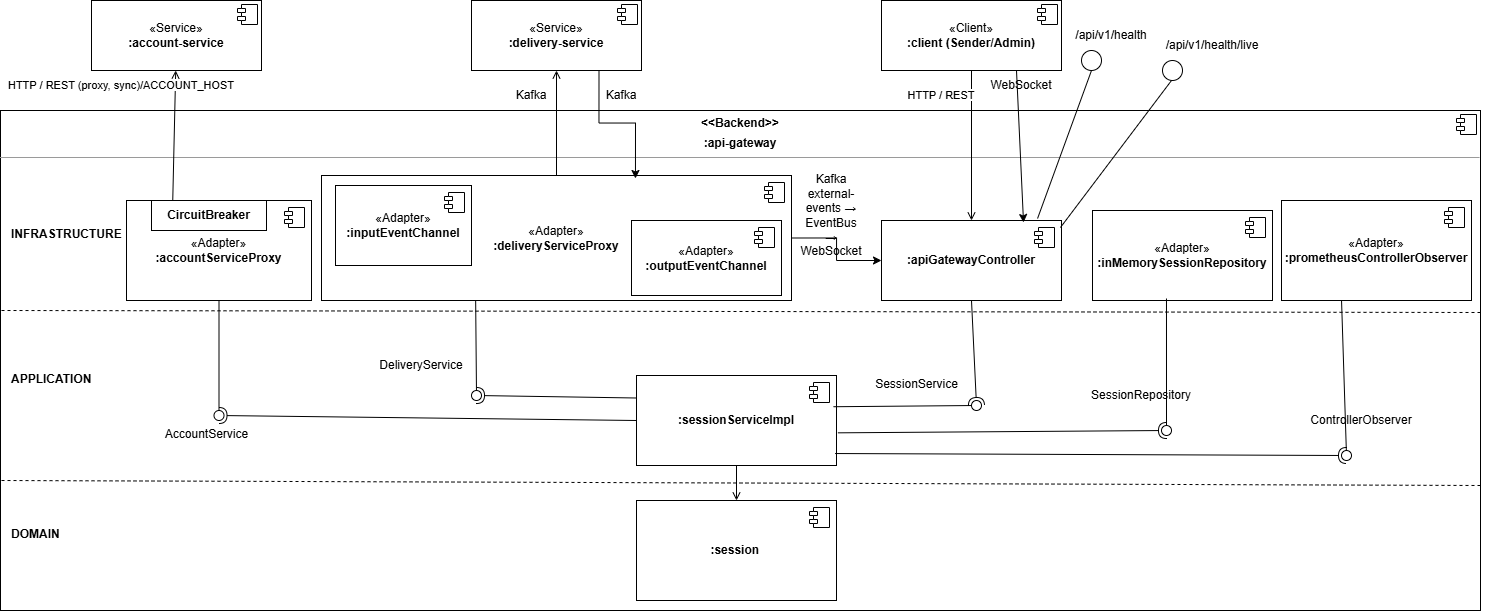

The diagram above was exported from draw.io. Its source (the exported page's mxGraphModel, read from the mxfile embedded in the PNG):
<mxGraphModel dx="1488" dy="782" grid="1" gridSize="10" guides="1" tooltips="1" connect="1" arrows="1" fold="1" page="1" pageScale="1" pageWidth="827" pageHeight="1169" math="0" shadow="0">
  <root>
    <mxCell id="0" />
    <mxCell id="1" parent="0" />
    <mxCell id="ti211tQMQ-0oWgUWm7A2-1" parent="1" style="html=1;whiteSpace=wrap;fontColor=#000000;" value="«Client»&lt;br&gt;&lt;b&gt;:client (Sender/Admin)&lt;/b&gt;" vertex="1">
      <mxGeometry height="70" width="180" x="940" y="20" as="geometry" />
    </mxCell>
    <mxCell id="ti211tQMQ-0oWgUWm7A2-2" parent="ti211tQMQ-0oWgUWm7A2-1" style="shape=component;jettyWidth=8;jettyHeight=4;" value="" vertex="1">
      <mxGeometry height="20" relative="1" width="20" x="1" as="geometry">
        <mxPoint x="-24" y="4" as="offset" />
      </mxGeometry>
    </mxCell>
    <mxCell id="ti211tQMQ-0oWgUWm7A2-3" parent="1" style="html=1;whiteSpace=wrap;fontColor=#000000;" value="«Service»&lt;br&gt;&lt;b&gt;:account-service&lt;/b&gt;" vertex="1">
      <mxGeometry height="70" width="170" x="150" y="20" as="geometry" />
    </mxCell>
    <mxCell id="ti211tQMQ-0oWgUWm7A2-4" parent="ti211tQMQ-0oWgUWm7A2-3" style="shape=component;jettyWidth=8;jettyHeight=4;" value="" vertex="1">
      <mxGeometry height="20" relative="1" width="20" x="1" as="geometry">
        <mxPoint x="-24" y="4" as="offset" />
      </mxGeometry>
    </mxCell>
    <mxCell id="ti211tQMQ-0oWgUWm7A2-5" parent="1" style="html=1;whiteSpace=wrap;fontColor=#000000;" value="«Service»&lt;br&gt;&lt;b&gt;:delivery-service&lt;/b&gt;" vertex="1">
      <mxGeometry height="70" width="170" x="530" y="20" as="geometry" />
    </mxCell>
    <mxCell id="ti211tQMQ-0oWgUWm7A2-6" parent="ti211tQMQ-0oWgUWm7A2-5" style="shape=component;jettyWidth=8;jettyHeight=4;" value="" vertex="1">
      <mxGeometry height="20" relative="1" width="20" x="1" as="geometry">
        <mxPoint x="-24" y="4" as="offset" />
      </mxGeometry>
    </mxCell>
    <mxCell id="ti211tQMQ-0oWgUWm7A2-7" parent="1" style="align=left;overflow=fill;html=1;dropTarget=0;whiteSpace=wrap;verticalAlign=top;" value="&lt;p style=&quot;margin:0px;margin-top:6px;text-align:center;&quot;&gt;&lt;b&gt;&amp;lt;&amp;lt;Backend&amp;gt;&amp;gt;&lt;/b&gt;&lt;/p&gt;&lt;p style=&quot;margin:0px;margin-top:6px;text-align:center;&quot;&gt;&lt;b&gt;:api-gateway&lt;/b&gt;&lt;br&gt;&lt;/p&gt;&lt;hr size=&quot;1&quot;&gt;" vertex="1">
      <mxGeometry height="500" width="1480" x="59" y="130" as="geometry" />
    </mxCell>
    <mxCell id="ti211tQMQ-0oWgUWm7A2-8" parent="ti211tQMQ-0oWgUWm7A2-7" style="shape=component;jettyWidth=8;jettyHeight=4;" value="" vertex="1">
      <mxGeometry height="20" relative="1" width="20" x="1" as="geometry">
        <mxPoint x="-24" y="4" as="offset" />
      </mxGeometry>
    </mxCell>
    <mxCell id="ti211tQMQ-0oWgUWm7A2-9" edge="1" parent="1" style="endArrow=none;dashed=1;html=1;rounded=0;entryX=1.002;entryY=0.404;entryDx=0;entryDy=0;entryPerimeter=0;exitX=0.002;exitY=0.366;exitDx=0;exitDy=0;exitPerimeter=0;" target="ti211tQMQ-0oWgUWm7A2-7">
      <mxGeometry relative="1" as="geometry">
        <mxPoint x="60.00000000000002" y="330" as="sourcePoint" />
        <mxPoint x="1050.9899999999998" y="331" as="targetPoint" />
      </mxGeometry>
    </mxCell>
    <mxCell id="ti211tQMQ-0oWgUWm7A2-10" edge="1" parent="1" style="endArrow=none;dashed=1;html=1;rounded=0;entryX=1;entryY=0.75;entryDx=0;entryDy=0;" target="ti211tQMQ-0oWgUWm7A2-7">
      <mxGeometry relative="1" as="geometry">
        <mxPoint x="60" y="500" as="sourcePoint" />
        <mxPoint x="1050.9899999999998" y="503" as="targetPoint" />
      </mxGeometry>
    </mxCell>
    <mxCell id="ti211tQMQ-0oWgUWm7A2-11" parent="1" style="text;html=1;align=left;fontStyle=1;" value="INFRASTRUCTURE" vertex="1">
      <mxGeometry height="20" width="120" x="68" y="240" as="geometry" />
    </mxCell>
    <mxCell id="ti211tQMQ-0oWgUWm7A2-12" parent="1" style="text;html=1;align=left;fontStyle=1;" value="APPLICATION" vertex="1">
      <mxGeometry height="20" width="120" x="68" y="385" as="geometry" />
    </mxCell>
    <mxCell id="ti211tQMQ-0oWgUWm7A2-13" parent="1" style="text;html=1;align=left;fontStyle=1;" value="DOMAIN" vertex="1">
      <mxGeometry height="20" width="120" x="68" y="540" as="geometry" />
    </mxCell>
    <mxCell id="ti211tQMQ-0oWgUWm7A2-14" parent="1" style="html=1;whiteSpace=wrap;fontColor=#000000;" value="«Adapter»&lt;br&gt;&lt;b&gt;:accountServiceProxy&lt;/b&gt;" vertex="1">
      <mxGeometry height="100" width="185" x="185" y="220" as="geometry" />
    </mxCell>
    <mxCell id="ti211tQMQ-0oWgUWm7A2-15" parent="ti211tQMQ-0oWgUWm7A2-14" style="shape=module;jettyWidth=8;jettyHeight=4;" value="" vertex="1">
      <mxGeometry height="20" relative="1" width="20" x="1" as="geometry">
        <mxPoint x="-27" y="7" as="offset" />
      </mxGeometry>
    </mxCell>
    <mxCell id="ti211tQMQ-0oWgUWm7A2-16" parent="ti211tQMQ-0oWgUWm7A2-14" style="rounded=0;whiteSpace=wrap;html=1;" value="&lt;b&gt;CircuitBreaker&lt;/b&gt;" vertex="1">
      <mxGeometry height="30" width="115" x="25" as="geometry" />
    </mxCell>
    <mxCell id="ti211tQMQ-0oWgUWm7A2-83" edge="1" parent="1" source="ti211tQMQ-0oWgUWm7A2-17" style="edgeStyle=orthogonalEdgeStyle;rounded=0;orthogonalLoop=1;jettySize=auto;html=1;exitX=1;exitY=0.5;exitDx=0;exitDy=0;entryX=0;entryY=0.5;entryDx=0;entryDy=0;" target="ti211tQMQ-0oWgUWm7A2-20">
      <mxGeometry relative="1" as="geometry" />
    </mxCell>
    <mxCell id="ti211tQMQ-0oWgUWm7A2-17" parent="1" style="html=1;whiteSpace=wrap;fontColor=#000000;" value="«Adapter»&lt;br&gt;&lt;b&gt;:deliveryServiceProxy&lt;/b&gt;" vertex="1">
      <mxGeometry height="125" width="470" x="380" y="195" as="geometry" />
    </mxCell>
    <mxCell id="ti211tQMQ-0oWgUWm7A2-18" parent="ti211tQMQ-0oWgUWm7A2-17" style="shape=module;jettyWidth=8;jettyHeight=4;" value="" vertex="1">
      <mxGeometry height="20" relative="1" width="20" x="1" as="geometry">
        <mxPoint x="-27" y="7" as="offset" />
      </mxGeometry>
    </mxCell>
    <mxCell id="ti211tQMQ-0oWgUWm7A2-78" parent="ti211tQMQ-0oWgUWm7A2-17" style="html=1;dropTarget=0;whiteSpace=wrap;" value="«Adapter»&lt;br&gt;&lt;b&gt;:inputEventChannel&lt;/b&gt;" vertex="1">
      <mxGeometry height="80" width="136" x="14" y="10" as="geometry" />
    </mxCell>
    <mxCell id="ti211tQMQ-0oWgUWm7A2-79" parent="ti211tQMQ-0oWgUWm7A2-78" style="shape=module;jettyWidth=8;jettyHeight=4;" value="" vertex="1">
      <mxGeometry height="20" relative="1" width="20" x="1" as="geometry">
        <mxPoint x="-27" y="7" as="offset" />
      </mxGeometry>
    </mxCell>
    <mxCell id="ti211tQMQ-0oWgUWm7A2-80" parent="ti211tQMQ-0oWgUWm7A2-17" style="html=1;dropTarget=0;whiteSpace=wrap;" value="«Adapter»&lt;br&gt;&lt;b&gt;:outputEventChannel&lt;/b&gt;" vertex="1">
      <mxGeometry height="75" width="150" x="310" y="45" as="geometry" />
    </mxCell>
    <mxCell id="ti211tQMQ-0oWgUWm7A2-81" parent="ti211tQMQ-0oWgUWm7A2-80" style="shape=module;jettyWidth=8;jettyHeight=4;" value="" vertex="1">
      <mxGeometry height="20" relative="1" width="20" x="1" as="geometry">
        <mxPoint x="-27" y="7" as="offset" />
      </mxGeometry>
    </mxCell>
    <mxCell id="ti211tQMQ-0oWgUWm7A2-20" parent="1" style="html=1;whiteSpace=wrap;fontColor=#000000;" value="&lt;b&gt;:apiGatewayController&lt;/b&gt;" vertex="1">
      <mxGeometry height="80" width="180" x="940" y="240" as="geometry" />
    </mxCell>
    <mxCell id="ti211tQMQ-0oWgUWm7A2-21" parent="ti211tQMQ-0oWgUWm7A2-20" style="shape=module;jettyWidth=8;jettyHeight=4;" value="" vertex="1">
      <mxGeometry height="20" relative="1" width="20" x="1" as="geometry">
        <mxPoint x="-27" y="7" as="offset" />
      </mxGeometry>
    </mxCell>
    <mxCell id="ti211tQMQ-0oWgUWm7A2-22" parent="1" style="html=1;whiteSpace=wrap;fontColor=#000000;" value="&lt;b&gt;:sessionServiceImpl&lt;/b&gt;" vertex="1">
      <mxGeometry height="90" width="200" x="695" y="395" as="geometry" />
    </mxCell>
    <mxCell id="ti211tQMQ-0oWgUWm7A2-23" parent="ti211tQMQ-0oWgUWm7A2-22" style="shape=module;jettyWidth=8;jettyHeight=4;" value="" vertex="1">
      <mxGeometry height="20" relative="1" width="20" x="1" as="geometry">
        <mxPoint x="-27" y="7" as="offset" />
      </mxGeometry>
    </mxCell>
    <mxCell id="ti211tQMQ-0oWgUWm7A2-24" parent="1" style="ellipse;whiteSpace=wrap;html=1;aspect=fixed;fillColor=none;strokeColor=none;resizable=0;points=[];" value="" vertex="1">
      <mxGeometry height="10" width="10" x="600" y="330" as="geometry" />
    </mxCell>
    <mxCell id="ti211tQMQ-0oWgUWm7A2-25" parent="1" style="ellipse;whiteSpace=wrap;html=1;aspect=fixed;fillColor=none;strokeColor=none;resizable=0;points=[];" value="" vertex="1">
      <mxGeometry height="10" width="10" x="185" y="300" as="geometry" />
    </mxCell>
    <mxCell id="ti211tQMQ-0oWgUWm7A2-26" parent="1" style="ellipse;whiteSpace=wrap;html=1;aspect=fixed;fillColor=none;strokeColor=none;resizable=0;points=[];" value="" vertex="1">
      <mxGeometry height="10" width="10" x="405" y="300" as="geometry" />
    </mxCell>
    <mxCell id="ti211tQMQ-0oWgUWm7A2-27" parent="1" style="text;html=1;align=center;" value="SessionService" vertex="1">
      <mxGeometry height="20" width="110" x="920" y="390" as="geometry" />
    </mxCell>
    <mxCell id="ti211tQMQ-0oWgUWm7A2-28" parent="1" style="text;html=1;align=center;" value="AccountService" vertex="1">
      <mxGeometry height="20" width="110" x="210" y="440" as="geometry" />
    </mxCell>
    <mxCell id="ti211tQMQ-0oWgUWm7A2-29" parent="1" style="html=1;whiteSpace=wrap;fontColor=#000000;" value="&lt;b&gt;:session&lt;/b&gt;&lt;font style=&quot;font-size:9px&quot;&gt;&amp;nbsp;&lt;br&gt;&lt;/font&gt;" vertex="1">
      <mxGeometry height="100" width="200" x="695" y="520" as="geometry" />
    </mxCell>
    <mxCell id="ti211tQMQ-0oWgUWm7A2-30" parent="ti211tQMQ-0oWgUWm7A2-29" style="shape=module;jettyWidth=8;jettyHeight=4;" value="" vertex="1">
      <mxGeometry height="20" relative="1" width="20" x="1" as="geometry">
        <mxPoint x="-27" y="7" as="offset" />
      </mxGeometry>
    </mxCell>
    <mxCell id="ti211tQMQ-0oWgUWm7A2-31" edge="1" parent="1" source="ti211tQMQ-0oWgUWm7A2-1" style="endArrow=open;html=1;rounded=0;" target="ti211tQMQ-0oWgUWm7A2-20" value="">
      <mxGeometry relative="1" as="geometry" />
    </mxCell>
    <mxCell id="ti211tQMQ-0oWgUWm7A2-32" edge="1" parent="1" source="ti211tQMQ-0oWgUWm7A2-14" style="endArrow=open;html=1;rounded=0;exitX=0.25;exitY=0;exitDx=0;exitDy=0;" target="ti211tQMQ-0oWgUWm7A2-3" value="">
      <mxGeometry relative="1" as="geometry" />
    </mxCell>
    <mxCell id="ti211tQMQ-0oWgUWm7A2-33" edge="1" parent="1" source="ti211tQMQ-0oWgUWm7A2-17" style="endArrow=open;html=1;rounded=0;exitX=0.5;exitY=0;exitDx=0;exitDy=0;" target="ti211tQMQ-0oWgUWm7A2-5" value="">
      <mxGeometry relative="1" x="0.657" y="26" as="geometry">
        <mxPoint as="offset" />
      </mxGeometry>
    </mxCell>
    <mxCell id="ti211tQMQ-0oWgUWm7A2-34" edge="1" parent="1" source="ti211tQMQ-0oWgUWm7A2-22" style="endArrow=open;html=1;rounded=0;exitX=0.5;exitY=1;exitDx=0;exitDy=0;entryX=0.5;entryY=0;entryDx=0;entryDy=0;" target="ti211tQMQ-0oWgUWm7A2-29">
      <mxGeometry relative="1" as="geometry" />
    </mxCell>
    <mxCell id="ti211tQMQ-0oWgUWm7A2-35" edge="1" parent="1" source="ti211tQMQ-0oWgUWm7A2-20" style="rounded=0;orthogonalLoop=1;jettySize=auto;html=1;endArrow=halfCircle;endFill=0;endSize=6;strokeWidth=1;sketch=0;exitX=0.5;exitY=1;exitDx=0;exitDy=0;" target="ti211tQMQ-0oWgUWm7A2-37" value="">
      <mxGeometry relative="1" as="geometry">
        <mxPoint x="650" y="350" as="sourcePoint" />
      </mxGeometry>
    </mxCell>
    <mxCell id="ti211tQMQ-0oWgUWm7A2-36" edge="1" parent="1" source="ti211tQMQ-0oWgUWm7A2-22" style="rounded=0;orthogonalLoop=1;jettySize=auto;html=1;endArrow=oval;endFill=0;sketch=0;sourcePerimeterSpacing=0;targetPerimeterSpacing=0;endSize=10;exitX=0.985;exitY=0.347;exitDx=0;exitDy=0;exitPerimeter=0;" target="ti211tQMQ-0oWgUWm7A2-37" value="">
      <mxGeometry relative="1" as="geometry">
        <mxPoint x="610" y="350" as="sourcePoint" />
      </mxGeometry>
    </mxCell>
    <mxCell id="ti211tQMQ-0oWgUWm7A2-37" parent="1" style="ellipse;whiteSpace=wrap;html=1;align=center;aspect=fixed;fillColor=none;strokeColor=none;resizable=0;perimeter=centerPerimeter;rotatable=0;allowArrows=0;points=[];outlineConnect=1;" value="" vertex="1">
      <mxGeometry height="10" width="10" x="1030" y="420" as="geometry" />
    </mxCell>
    <mxCell id="ti211tQMQ-0oWgUWm7A2-38" edge="1" parent="1" source="ti211tQMQ-0oWgUWm7A2-22" style="rounded=0;orthogonalLoop=1;jettySize=auto;html=1;endArrow=halfCircle;endFill=0;endSize=6;strokeWidth=1;sketch=0;exitX=0;exitY=0.5;exitDx=0;exitDy=0;" target="ti211tQMQ-0oWgUWm7A2-40" value="">
      <mxGeometry relative="1" as="geometry">
        <mxPoint x="280" y="385" as="sourcePoint" />
      </mxGeometry>
    </mxCell>
    <mxCell id="ti211tQMQ-0oWgUWm7A2-39" edge="1" parent="1" source="ti211tQMQ-0oWgUWm7A2-14" style="rounded=0;orthogonalLoop=1;jettySize=auto;html=1;endArrow=oval;endFill=0;sketch=0;sourcePerimeterSpacing=0;targetPerimeterSpacing=0;endSize=10;exitX=0.5;exitY=1;exitDx=0;exitDy=0;" target="ti211tQMQ-0oWgUWm7A2-40" value="">
      <mxGeometry relative="1" as="geometry">
        <mxPoint x="240" y="385" as="sourcePoint" />
      </mxGeometry>
    </mxCell>
    <mxCell id="ti211tQMQ-0oWgUWm7A2-40" parent="1" style="ellipse;whiteSpace=wrap;html=1;align=center;aspect=fixed;fillColor=none;strokeColor=none;resizable=0;perimeter=centerPerimeter;rotatable=0;allowArrows=0;points=[];outlineConnect=1;" value="" vertex="1">
      <mxGeometry height="10" width="10" x="272.5" y="430" as="geometry" />
    </mxCell>
    <mxCell id="ti211tQMQ-0oWgUWm7A2-41" edge="1" parent="1" source="ti211tQMQ-0oWgUWm7A2-22" style="rounded=0;orthogonalLoop=1;jettySize=auto;html=1;endArrow=halfCircle;endFill=0;endSize=6;strokeWidth=1;sketch=0;exitX=0;exitY=0.25;exitDx=0;exitDy=0;" target="ti211tQMQ-0oWgUWm7A2-43" value="">
      <mxGeometry relative="1" as="geometry">
        <mxPoint x="470" y="330" as="sourcePoint" />
      </mxGeometry>
    </mxCell>
    <mxCell id="ti211tQMQ-0oWgUWm7A2-42" edge="1" parent="1" source="ti211tQMQ-0oWgUWm7A2-17" style="rounded=0;orthogonalLoop=1;jettySize=auto;html=1;endArrow=oval;endFill=0;sketch=0;sourcePerimeterSpacing=0;targetPerimeterSpacing=0;endSize=10;exitX=0.328;exitY=1.003;exitDx=0;exitDy=0;exitPerimeter=0;" target="ti211tQMQ-0oWgUWm7A2-43" value="">
      <mxGeometry relative="1" as="geometry">
        <mxPoint x="430" y="325" as="sourcePoint" />
      </mxGeometry>
    </mxCell>
    <mxCell id="ti211tQMQ-0oWgUWm7A2-43" parent="1" style="ellipse;whiteSpace=wrap;html=1;align=center;aspect=fixed;fillColor=none;strokeColor=none;resizable=0;perimeter=centerPerimeter;rotatable=0;allowArrows=0;points=[];outlineConnect=1;" value="" vertex="1">
      <mxGeometry height="10" width="10" x="530" y="410" as="geometry" />
    </mxCell>
    <mxCell id="ti211tQMQ-0oWgUWm7A2-44" parent="1" style="html=1;dropTarget=0;whiteSpace=wrap;" value="«Adapter»&lt;br&gt;&lt;b&gt;:inMemorySessionRepository&lt;/b&gt;" vertex="1">
      <mxGeometry height="90" width="180" x="1151" y="230" as="geometry" />
    </mxCell>
    <mxCell id="ti211tQMQ-0oWgUWm7A2-45" parent="ti211tQMQ-0oWgUWm7A2-44" style="shape=module;jettyWidth=8;jettyHeight=4;" value="" vertex="1">
      <mxGeometry height="20" relative="1" width="20" x="1" as="geometry">
        <mxPoint x="-27" y="7" as="offset" />
      </mxGeometry>
    </mxCell>
    <mxCell id="ti211tQMQ-0oWgUWm7A2-46" edge="1" parent="1" source="ti211tQMQ-0oWgUWm7A2-22" style="rounded=0;orthogonalLoop=1;jettySize=auto;html=1;endArrow=halfCircle;endFill=0;endSize=6;strokeWidth=1;sketch=0;exitX=1.007;exitY=0.637;exitDx=0;exitDy=0;exitPerimeter=0;" target="ti211tQMQ-0oWgUWm7A2-48" value="">
      <mxGeometry relative="1" as="geometry">
        <mxPoint x="560" y="410" as="sourcePoint" />
      </mxGeometry>
    </mxCell>
    <mxCell id="ti211tQMQ-0oWgUWm7A2-47" edge="1" parent="1" source="ti211tQMQ-0oWgUWm7A2-44" style="rounded=0;orthogonalLoop=1;jettySize=auto;html=1;endArrow=oval;endFill=0;sketch=0;sourcePerimeterSpacing=0;targetPerimeterSpacing=0;endSize=10;exitX=0.411;exitY=0.978;exitDx=0;exitDy=0;exitPerimeter=0;" target="ti211tQMQ-0oWgUWm7A2-48" value="">
      <mxGeometry relative="1" as="geometry">
        <mxPoint x="870" y="400" as="sourcePoint" />
      </mxGeometry>
    </mxCell>
    <mxCell id="ti211tQMQ-0oWgUWm7A2-48" parent="1" style="ellipse;whiteSpace=wrap;html=1;align=center;aspect=fixed;fillColor=none;strokeColor=none;resizable=0;perimeter=centerPerimeter;rotatable=0;allowArrows=0;points=[];outlineConnect=1;" value="" vertex="1">
      <mxGeometry height="10" width="10" x="1220" y="445" as="geometry" />
    </mxCell>
    <mxCell id="ti211tQMQ-0oWgUWm7A2-49" parent="1" style="text;html=1;whiteSpace=wrap;strokeColor=none;fillColor=none;align=center;verticalAlign=middle;rounded=0;" value="SessionRepository" vertex="1">
      <mxGeometry height="30" width="60" x="1170" y="400" as="geometry" />
    </mxCell>
    <mxCell id="ti211tQMQ-0oWgUWm7A2-50" parent="1" style="text;html=1;whiteSpace=wrap;strokeColor=none;fillColor=none;align=center;verticalAlign=middle;rounded=0;" value="DeliveryService" vertex="1">
      <mxGeometry height="30" width="60" x="450" y="370" as="geometry" />
    </mxCell>
    <mxCell id="ti211tQMQ-0oWgUWm7A2-51" edge="1" parent="1" source="ti211tQMQ-0oWgUWm7A2-1" style="endArrow=classic;html=1;rounded=0;exitX=0.75;exitY=1;exitDx=0;exitDy=0;entryX=0.789;entryY=0.025;entryDx=0;entryDy=0;entryPerimeter=0;" target="ti211tQMQ-0oWgUWm7A2-20" value="">
      <mxGeometry height="50" relative="1" width="50" as="geometry">
        <mxPoint x="810" y="130" as="sourcePoint" />
        <mxPoint x="860" y="80" as="targetPoint" />
      </mxGeometry>
    </mxCell>
    <mxCell id="ti211tQMQ-0oWgUWm7A2-52" parent="1" style="text;html=1;whiteSpace=wrap;strokeColor=none;fillColor=none;align=center;verticalAlign=middle;rounded=0;" value="WebSocket" vertex="1">
      <mxGeometry height="30" width="60" x="1050" y="90" as="geometry" />
    </mxCell>
    <mxCell id="ti211tQMQ-0oWgUWm7A2-53" edge="1" parent="1" source="ti211tQMQ-0oWgUWm7A2-20" style="endArrow=none;html=1;rounded=0;exitX=0.867;exitY=-0.025;exitDx=0;exitDy=0;exitPerimeter=0;" value="">
      <mxGeometry height="50" relative="1" width="50" as="geometry">
        <mxPoint x="800" y="220" as="sourcePoint" />
        <mxPoint x="1150" y="90" as="targetPoint" />
      </mxGeometry>
    </mxCell>
    <mxCell id="ti211tQMQ-0oWgUWm7A2-55" parent="1" style="text;html=1;whiteSpace=wrap;strokeColor=none;fillColor=none;align=center;verticalAlign=middle;rounded=0;" value="/api/v1/health" vertex="1">
      <mxGeometry height="30" width="60" x="1140" y="40" as="geometry" />
    </mxCell>
    <mxCell id="ti211tQMQ-0oWgUWm7A2-56" edge="1" parent="1" source="ti211tQMQ-0oWgUWm7A2-20" style="endArrow=none;html=1;rounded=0;exitX=0.994;exitY=0.088;exitDx=0;exitDy=0;exitPerimeter=0;" value="">
      <mxGeometry height="50" relative="1" width="50" as="geometry">
        <mxPoint x="790" y="220" as="sourcePoint" />
        <mxPoint x="1230" y="100" as="targetPoint" />
      </mxGeometry>
    </mxCell>
    <mxCell id="ti211tQMQ-0oWgUWm7A2-58" parent="1" style="text;html=1;whiteSpace=wrap;strokeColor=none;fillColor=none;align=center;verticalAlign=middle;rounded=0;" value="/api/v1/health/live" vertex="1">
      <mxGeometry height="30" width="60" x="1241" y="50" as="geometry" />
    </mxCell>
    <mxCell id="ti211tQMQ-0oWgUWm7A2-61" parent="1" style="html=1;dropTarget=0;whiteSpace=wrap;" value="«Adapter»&lt;br&gt;&lt;b&gt;:prometheusControllerObserver&lt;/b&gt;" vertex="1">
      <mxGeometry height="100" width="190" x="1340" y="220" as="geometry" />
    </mxCell>
    <mxCell id="ti211tQMQ-0oWgUWm7A2-62" parent="ti211tQMQ-0oWgUWm7A2-61" style="shape=module;jettyWidth=8;jettyHeight=4;" value="" vertex="1">
      <mxGeometry height="20" relative="1" width="20" x="1" as="geometry">
        <mxPoint x="-27" y="7" as="offset" />
      </mxGeometry>
    </mxCell>
    <mxCell id="ti211tQMQ-0oWgUWm7A2-63" edge="1" parent="1" source="ti211tQMQ-0oWgUWm7A2-22" style="rounded=0;orthogonalLoop=1;jettySize=auto;html=1;endArrow=halfCircle;endFill=0;endSize=6;strokeWidth=1;sketch=0;exitX=0.993;exitY=0.867;exitDx=0;exitDy=0;exitPerimeter=0;" target="ti211tQMQ-0oWgUWm7A2-65" value="">
      <mxGeometry relative="1" as="geometry">
        <mxPoint x="830" y="482" as="sourcePoint" />
      </mxGeometry>
    </mxCell>
    <mxCell id="ti211tQMQ-0oWgUWm7A2-64" edge="1" parent="1" source="ti211tQMQ-0oWgUWm7A2-61" style="rounded=0;orthogonalLoop=1;jettySize=auto;html=1;endArrow=oval;endFill=0;sketch=0;sourcePerimeterSpacing=0;targetPerimeterSpacing=0;endSize=10;exitX=0.316;exitY=1;exitDx=0;exitDy=0;exitPerimeter=0;" target="ti211tQMQ-0oWgUWm7A2-65" value="">
      <mxGeometry relative="1" as="geometry">
        <mxPoint x="1028" y="465" as="sourcePoint" />
      </mxGeometry>
    </mxCell>
    <mxCell id="ti211tQMQ-0oWgUWm7A2-65" parent="1" style="ellipse;whiteSpace=wrap;html=1;align=center;aspect=fixed;fillColor=none;strokeColor=none;resizable=0;perimeter=centerPerimeter;rotatable=0;allowArrows=0;points=[];outlineConnect=1;" value="" vertex="1">
      <mxGeometry height="10" width="10" x="1400" y="470" as="geometry" />
    </mxCell>
    <mxCell id="ti211tQMQ-0oWgUWm7A2-66" parent="1" style="text;html=1;whiteSpace=wrap;strokeColor=none;fillColor=none;align=center;verticalAlign=middle;rounded=0;" value="ControllerObserver" vertex="1">
      <mxGeometry height="30" width="60" x="1390" y="425" as="geometry" />
    </mxCell>
    <mxCell id="ti211tQMQ-0oWgUWm7A2-70" parent="1" style="text;html=1;whiteSpace=wrap;strokeColor=none;fillColor=none;align=center;verticalAlign=middle;rounded=0;" value="&lt;span style=&quot;font-size: 11px; white-space: nowrap; background-color: rgb(255, 255, 255);&quot;&gt;HTTP / REST&lt;/span&gt;" vertex="1">
      <mxGeometry height="30" width="60" x="970" y="100" as="geometry" />
    </mxCell>
    <mxCell id="ti211tQMQ-0oWgUWm7A2-71" parent="1" style="text;html=1;whiteSpace=wrap;strokeColor=none;fillColor=none;align=center;verticalAlign=middle;rounded=0;" value="&lt;span style=&quot;font-size: 11px; white-space: nowrap; background-color: rgb(255, 255, 255);&quot;&gt;HTTP / REST (proxy, sync)/ACCOUNT_HOST&lt;/span&gt;" vertex="1">
      <mxGeometry height="30" width="60" x="150" y="90" as="geometry" />
    </mxCell>
    <mxCell id="ti211tQMQ-0oWgUWm7A2-72" parent="1" style="text;html=1;whiteSpace=wrap;strokeColor=none;fillColor=none;align=center;verticalAlign=middle;rounded=0;" value="Kafka" vertex="1">
      <mxGeometry height="30" width="60" x="560" y="100" as="geometry" />
    </mxCell>
    <mxCell id="ti211tQMQ-0oWgUWm7A2-84" parent="1" style="text;html=1;whiteSpace=wrap;strokeColor=none;fillColor=none;align=center;verticalAlign=middle;rounded=0;" value="Kafka external-events → EventBus → WebSocket" vertex="1">
      <mxGeometry height="30" width="60" x="860" y="220" as="geometry" />
    </mxCell>
    <mxCell id="ti211tQMQ-0oWgUWm7A2-85" parent="1" style="ellipse;whiteSpace=wrap;html=1;aspect=fixed;" value="" vertex="1">
      <mxGeometry height="20" width="20" x="1140" y="70" as="geometry" />
    </mxCell>
    <mxCell id="ti211tQMQ-0oWgUWm7A2-86" parent="1" style="ellipse;whiteSpace=wrap;html=1;aspect=fixed;" value="" vertex="1">
      <mxGeometry height="20" width="20" x="1221" y="80" as="geometry" />
    </mxCell>
    <mxCell id="uuzYsOip-uajQbY-OfsB-1" edge="1" parent="1" source="ti211tQMQ-0oWgUWm7A2-5" style="edgeStyle=orthogonalEdgeStyle;rounded=0;orthogonalLoop=1;jettySize=auto;html=1;exitX=0.75;exitY=1;exitDx=0;exitDy=0;entryX=0.668;entryY=0.024;entryDx=0;entryDy=0;entryPerimeter=0;" target="ti211tQMQ-0oWgUWm7A2-17">
      <mxGeometry relative="1" as="geometry" />
    </mxCell>
    <mxCell id="uuzYsOip-uajQbY-OfsB-2" parent="1" style="text;html=1;whiteSpace=wrap;strokeColor=none;fillColor=none;align=center;verticalAlign=middle;rounded=0;" value="Kafka" vertex="1">
      <mxGeometry height="30" width="60" x="650" y="100" as="geometry" />
    </mxCell>
  </root>
</mxGraphModel>